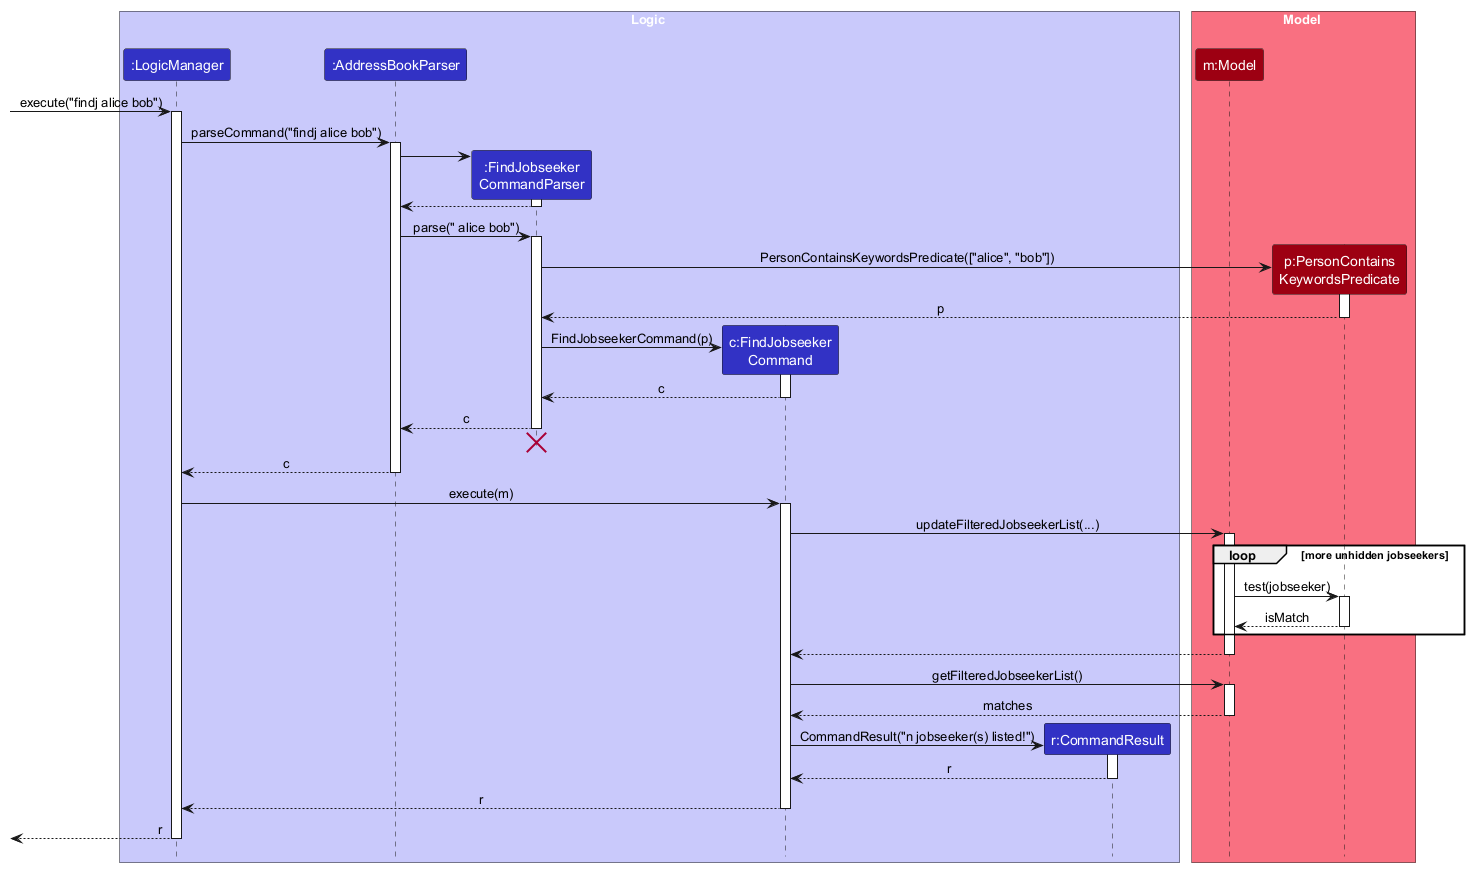

The diagram above was rendered by PlantUML. Its source (embedded in the PNG):
@startuml
!include style.puml
skinparam ArrowFontStyle plain

box Logic LOGIC_COLOR_T1
participant ":LogicManager" as LogicManager LOGIC_COLOR
participant ":AddressBookParser" as AddressBookParser LOGIC_COLOR
participant ":FindJobseeker\nCommandParser" as Parser LOGIC_COLOR
participant "c:FindJobseeker\nCommand" as Command LOGIC_COLOR
participant "r:CommandResult" as CommandResult LOGIC_COLOR
end box

box Model MODEL_COLOR_T1
participant "m:Model" as Model MODEL_COLOR
participant "p:PersonContains\nKeywordsPredicate" as Predicate MODEL_COLOR
end box

[-> LogicManager : execute("findj alice bob")
activate LogicManager

LogicManager -> AddressBookParser : parseCommand("findj alice bob")
activate AddressBookParser

create Parser
AddressBookParser -> Parser
activate Parser

Parser --> AddressBookParser
deactivate Parser

AddressBookParser -> Parser : parse(" alice bob")
activate Parser

create Predicate
Parser -> Predicate : PersonContainsKeywordsPredicate(["alice", "bob"])
activate Predicate

Predicate --> Parser : p
deactivate Predicate

create Command
Parser -> Command : FindJobseekerCommand(p)
activate Command

Command --> Parser : c
deactivate Command

Parser --> AddressBookParser : c
deactivate Parser
'Hidden arrow to position the destroy marker below the end of the activation bar.
Parser -[hidden]-> AddressBookParser
destroy Parser

AddressBookParser --> LogicManager : c
deactivate AddressBookParser

LogicManager -> Command : execute(m)
activate Command

Command -> Model : updateFilteredJobseekerList(...)
activate Model

loop more unhidden jobseekers
    Model -> Predicate : test(jobseeker)
    activate Predicate

    Predicate --> Model : isMatch
    deactivate Predicate
end

Model --> Command
deactivate Model

Command -> Model : getFilteredJobseekerList()
activate Model

Model --> Command : matches
deactivate Model

create CommandResult
Command -> CommandResult : CommandResult("n jobseeker(s) listed!")
activate CommandResult

CommandResult --> Command : r
deactivate CommandResult

Command --> LogicManager : r
deactivate Command

[<-- LogicManager : r
deactivate LogicManager
@enduml